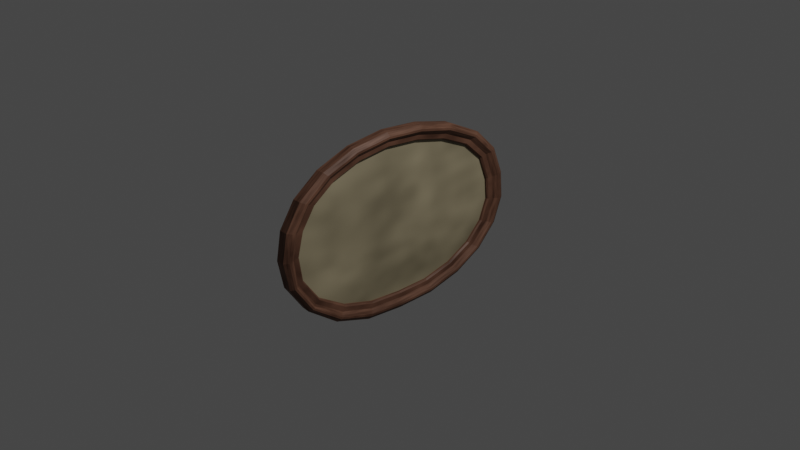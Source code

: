 # Source: Painting6.blend  (saved by Blender 3.4.6; exported with 4.5.12 LTS)
import bpy
from mathutils import Matrix  # noqa: F401  (used for matrix-valued properties, if any)

bpy.ops.wm.read_factory_settings(use_empty=True)
scene = bpy.context.scene
scene.name = 'Scene'

# ---- collections
col_collection = bpy.data.collections.new('Collection'); scene.collection.children.link(col_collection)

# ---- materials (node trees are filled in below, after node groups)
mat_material_001 = bpy.data.materials.new('Material.001')
mat_material_001.use_transparent_shadow = False
mat_material_002 = bpy.data.materials.new('Material.002')
mat_material_002.use_transparent_shadow = False

# ---- material node trees
mat_material_001.use_nodes = True; mat_material_001.node_tree.nodes.clear()
_N = mat_material_001.node_tree.nodes; _L = mat_material_001.node_tree.links
n0 = _N.new('ShaderNodeBsdfPrincipled'); n0.name = 'Principled BSDF'; n0.location = (10, 300)
n0.distribution = 'GGX'
n0.subsurface_method = 'RANDOM_WALK_SKIN'
n0.inputs[0].default_value = (0.2475, 0.1184, 0.0741, 1.0)
n0.inputs[3].default_value = 1.45
n0.inputs[27].default_value = (0.0, 0.0, 0.0, 1.0)
n0.inputs[28].default_value = 1.0
n1 = _N.new('ShaderNodeMixShader'); n1.name = 'Mix Shader'; n1.location = (351, 347)
n2 = _N.new('ShaderNodeOutputMaterial'); n2.name = 'Material Output'; n2.location = (576, 320)
n3 = _N.new('ShaderNodeTexNoise'); n3.name = 'Noise Texture'; n3.location = (-158, 511)
n3.inputs[2].default_value = 6.5
n3.inputs[3].default_value = 1.8
n3.inputs[4].default_value = 0.7467
n3.inputs[8].default_value = 0.1
_L.new(n1.outputs[0], n2.inputs[0])
_L.new(n0.outputs[0], n1.inputs[1])
_L.new(n3.outputs[0], n1.inputs[0])
n2.is_active_output = True
mat_material_002.use_nodes = True; mat_material_002.node_tree.nodes.clear()
_N = mat_material_002.node_tree.nodes; _L = mat_material_002.node_tree.links
n0 = _N.new('ShaderNodeBsdfPrincipled'); n0.name = 'Principled BSDF'; n0.location = (10, 300)
n0.distribution = 'GGX'
n0.subsurface_method = 'RANDOM_WALK_SKIN'
n0.inputs[0].default_value = (0.5445, 0.4608, 0.2932, 1.0)
n0.inputs[3].default_value = 1.45
n0.inputs[27].default_value = (0.0, 0.0, 0.0, 1.0)
n0.inputs[28].default_value = 1.0
n1 = _N.new('ShaderNodeMixShader'); n1.name = 'Mix Shader'; n1.location = (351, 347)
n2 = _N.new('ShaderNodeOutputMaterial'); n2.name = 'Material Output'; n2.location = (576, 320)
n3 = _N.new('ShaderNodeTexNoise'); n3.name = 'Noise Texture'; n3.location = (-158, 511)
n3.inputs[2].default_value = 2.8
n3.inputs[3].default_value = 2.1
n3.inputs[4].default_value = 0.7467
n3.inputs[8].default_value = 0.1
_L.new(n1.outputs[0], n2.inputs[0])
_L.new(n0.outputs[0], n1.inputs[1])
_L.new(n3.outputs[0], n1.inputs[0])
n2.is_active_output = True

# ---- world
world_world = bpy.data.worlds.new('World'); scene.world = world_world
world_world.use_nodes = True; world_world.node_tree.nodes.clear()
_N = world_world.node_tree.nodes; _L = world_world.node_tree.links
n0 = _N.new('ShaderNodeOutputWorld'); n0.name = 'World Output'; n0.location = (300, 300)
n1 = _N.new('ShaderNodeBackground'); n1.name = 'Background'; n1.location = (10, 300)
n1.inputs[0].default_value = (0.05088, 0.05088, 0.05088, 1.0)
_L.new(n1.outputs[0], n0.inputs[0])
n0.is_active_output = True
world_world.color = (0.05088, 0.05088, 0.05088)
world_world.use_sun_shadow = False
world_world.sun_shadow_jitter_overblur = 0.0

# ---- cameras
cam_camera = bpy.data.cameras.new('Camera')
cam_camera.clip_end = 100.0
cam_camera.ortho_scale = 7.314

# ---- lights
light_light = bpy.data.lights.new('Light', 'POINT')
light_light.transmission_factor = 0.0
light_light.energy = 1000.0
light_light.shadow_soft_size = 0.1
light_light.shadow_maximum_resolution = 0.006
light_light.use_absolute_resolution = True

# ---- meshes
me_cylinder = bpy.data.meshes.new('Cylinder')
me_cylinder.from_pydata([(-0.04648, 1.503, -0.2087), (0.04648, 1.503, -0.2087), (-0.04648, 1.395, -0.4914), (0.04648, 1.395, -0.4914), (-0.04648, 1.164, -0.7305), (0.04648, 1.164, -0.7305), (-0.04648, 0.8299, -0.9048), (0.04648, 0.8299, -0.9048), (-0.04648, 0.4217, -0.9987), (0.04648, 0.4217, -0.9987), (-0.04648, -0.02381, -1.004), (0.04648, -0.02381, -1.004), (-0.04648, -0.4699, -0.9594), (0.04648, -0.4704, -0.9659), (-0.04648, -0.8896, -0.8119), (0.04648, -0.8934, -0.8227), (-0.04648, -1.241, -0.5565), (0.04648, -1.246, -0.5613), (-0.04648, -1.452, -0.2528), (0.04648, -1.456, -0.2541), (-0.04648, -1.516, 0.05508), (0.04648, -1.518, 0.05473), (-0.04648, -1.464, 0.3527), (0.04648, -1.464, 0.3527), (-0.04648, -1.293, 0.6166), (0.04648, -1.293, 0.6166), (-0.04648, -1.007, 0.8256), (0.04648, -1.007, 0.8256), (-0.04648, -0.6312, 0.9612), (0.04648, -0.6312, 0.9612), (-0.04648, -0.1996, 1.011), (0.04648, -0.1996, 1.011), (-0.04648, 0.2494, 0.9716), (0.04648, 0.2492, 0.9717), (-0.04648, 0.6807, 0.8633), (0.04648, 0.6814, 0.8668), (-0.04648, 1.073, 0.6655), (0.04648, 1.079, 0.67), (-0.04648, 1.343, 0.4059), (0.04648, 1.348, 0.4098), (-0.04648, 1.476, 0.0925), (0.04648, 1.476, 0.0925), (-0.03841, 1.285, -0.1785), (-0.03841, 1.194, -0.4119), (-0.03841, 0.9978, -0.6088), (-0.03841, 0.7127, -0.7516), (-0.03841, 0.3643, -0.8277), (-0.03841, -0.01633, -0.8303), (-0.03841, -0.398, -0.7941), (-0.03841, -0.7573, -0.6814), (-0.03841, -1.08, -0.4814), (-0.03841, -1.271, -0.2166), (-0.03841, -1.314, 0.04744), (-0.03841, -1.252, 0.2972), (-0.03841, -1.107, 0.5148), (-0.03841, -0.8633, 0.6865), (-0.03841, -0.543, 0.7972), (-0.03841, -0.1744, 0.837), (-0.03841, 0.2094, 0.8024), (-0.03841, 0.5774, 0.7098), (-0.03841, 0.913, 0.5537), (-0.03841, 1.154, 0.3361), (-0.03841, 1.261, 0.0709), (-0.004745, 1.285, -0.1785), (-0.004745, 1.194, -0.4119), (0.004745, 1.194, -0.4119), (0.004745, 1.285, -0.1785), (-0.004745, 0.9978, -0.6088), (0.004745, 0.9978, -0.6088), (-0.004745, 0.7127, -0.7516), (0.004745, 0.7127, -0.7516), (-0.004745, 0.3643, -0.8277), (0.004745, 0.3643, -0.8277), (-0.004745, -0.01633, -0.8303), (0.004745, -0.01633, -0.8303), (-0.004745, -0.3982, -0.7969), (0.004745, -0.3982, -0.7975), (-0.004745, -0.7591, -0.687), (0.004745, -0.7594, -0.6883), (-0.004745, -1.084, -0.4852), (0.004745, -1.084, -0.486), (-0.004745, -1.275, -0.2179), (0.004745, -1.276, -0.2182), (-0.004745, -1.315, 0.04712), (0.004745, -1.315, 0.04706), (-0.004745, -1.252, 0.2972), (0.004745, -1.252, 0.2972), (-0.004745, -1.107, 0.5148), (0.004745, -1.107, 0.5148), (-0.004745, -0.8633, 0.6865), (0.004745, -0.8633, 0.6865), (-0.004745, -0.543, 0.7972), (0.004745, -0.543, 0.7972), (-0.004745, -0.1744, 0.837), (0.004745, -0.1744, 0.837), (-0.004745, 0.2094, 0.8024), (0.004745, 0.2094, 0.8024), (-0.004745, 0.5776, 0.7111), (0.004745, 0.5777, 0.7114), (-0.004745, 0.9152, 0.5559), (0.004745, 0.9157, 0.5564), (-0.004745, 1.157, 0.3377), (0.004745, 1.157, 0.3381), (-0.004745, 1.262, 0.07112), (0.004745, 1.262, 0.07118), (0.04122, 1.228, 0.3666), (0.04122, 1.336, 0.07836), (0.04122, -0.4236, -0.8606), (0.04122, -0.8094, -0.7443), (0.04122, -0.1831, 0.8976), (0.04122, 0.2231, 0.8612), (0.04122, 1.056, -0.6511), (0.04122, 0.7534, -0.8048), (0.04122, -1.326, 0.3165), (0.04122, -1.171, 0.5501), (0.04122, 1.36, -0.189), (0.04122, -1.149, -0.5182), (0.04122, 0.6141, 0.7677), (0.04122, 0.3843, -0.8871), (0.04122, -0.9131, 0.7348), (0.04122, -1.345, -0.2326), (0.04122, 0.9762, 0.5996), (0.04122, -0.01893, -0.8906), (0.04122, -0.5737, 0.8542), (0.04122, 1.264, -0.4396), (0.04122, -1.389, 0.04908), (0.02312, 1.194, -0.4119), (0.03907, 1.211, -0.4184), (0.03907, 1.303, -0.181), (0.02312, 1.285, -0.1785), (0.02312, 0.9978, -0.6088), (0.03906, 1.011, -0.6185), (0.02312, 0.7127, -0.7516), (0.03905, 0.722, -0.7637), (0.02312, 0.3643, -0.8277), (0.03904, 0.3688, -0.841), (0.02312, -0.01633, -0.8303), (0.03904, -0.01691, -0.8438), (0.02312, -0.3983, -0.7984), (0.03904, -0.404, -0.8131), (0.02312, -0.76, -0.6902), (0.03905, -0.7716, -0.7041), (0.02312, -1.085, -0.4872), (0.03905, -1.101, -0.4954), (0.02312, -1.276, -0.2185), (0.03906, -1.293, -0.2221), (0.02312, -1.316, 0.04698), (0.03907, -1.333, 0.04737), (0.02312, -1.252, 0.2972), (0.03907, -1.269, 0.3018), (0.02312, -1.107, 0.5148), (0.03906, -1.122, 0.523), (0.02312, -0.8633, 0.6865), (0.03905, -0.8747, 0.6976), (0.02312, -0.543, 0.7972), (0.03905, -0.5499, 0.8101), (0.02312, -0.1744, 0.837), (0.03904, -0.1763, 0.8506), (0.02312, 0.2093, 0.8024), (0.03904, 0.2124, 0.8156), (0.02312, 0.5778, 0.7119), (0.03904, 0.586, 0.7248), (0.02312, 0.9165, 0.5572), (0.03905, 0.9307, 0.5675), (0.02312, 1.158, 0.3387), (0.03906, 1.175, 0.3457), (0.02312, 1.262, 0.07128), (0.03907, 1.279, 0.07298), (0.07679, 1.28, 0.386), (0.07728, 1.304, 0.3947), (0.07721, 1.422, 0.08701), (0.07672, 1.393, 0.08408), (0.07691, -0.443, -0.9061), (0.0774, -0.4524, -0.9272), (0.07736, -0.8622, -0.7957), (0.07687, -0.8452, -0.7801), (0.07691, -0.1899, 0.9444), (0.0774, -0.1932, 0.9673), (0.0774, 0.239, 0.9289), (0.07691, 0.2338, 0.9067), (0.07679, 1.1, -0.6837), (0.07728, 1.122, -0.6999), (0.07734, 0.8003, -0.8662), (0.07685, 0.7848, -0.8459), (0.0767, -1.382, 0.3313), (0.07719, -1.411, 0.3388), (0.07724, -1.246, 0.591), (0.07675, -1.221, 0.5774), (0.07719, 1.448, -0.2011), (0.0767, 1.419, -0.1971), (0.07731, -1.21, -0.5458), (0.07682, -1.19, -0.5372), (0.07738, 0.6556, 0.8296), (0.07689, 0.642, 0.8096), (0.07738, 0.4072, -0.9555), (0.07689, 0.3997, -0.933), (0.07731, -0.9706, 0.7905), (0.07682, -0.9516, 0.7721), (0.07724, -1.414, -0.2458), (0.07675, -1.391, -0.2415), (0.07734, 1.041, 0.6442), (0.07685, 1.02, 0.63), (0.0774, -0.02192, -0.9601), (0.07691, -0.02094, -0.9373), (0.07736, -0.609, 0.9198), (0.07687, -0.5973, 0.8982), (0.07721, 1.345, -0.4715), (0.07672, 1.318, -0.4608), (0.07719, -1.468, 0.05251), (0.0767, -1.442, 0.05132)], [], [(0, 1, 3, 2), (2, 3, 5, 4), (4, 5, 7, 6), (6, 7, 9, 8), (8, 9, 11, 10), (10, 11, 13, 12), (12, 13, 15, 14), (14, 15, 17, 16), (16, 17, 19, 18), (18, 19, 21, 20), (20, 21, 23, 22), (22, 23, 25, 24), (24, 25, 27, 26), (26, 27, 29, 28), (28, 29, 31, 30), (30, 31, 33, 32), (32, 33, 35, 34), (34, 35, 37, 36), (36, 37, 39, 38), (12, 14, 49, 48), (38, 39, 41, 40), (40, 41, 1, 0), (41, 39, 169, 170), (47, 48, 75, 73), (152, 150, 88, 90), (30, 32, 58, 57), (142, 140, 78, 80), (160, 158, 96, 98), (4, 6, 45, 44), (22, 24, 54, 53), (40, 0, 42, 62), (134, 132, 70, 72), (150, 148, 86, 88), (132, 130, 68, 70), (14, 16, 50, 49), (32, 34, 59, 58), (144, 142, 80, 82), (162, 160, 98, 100), (6, 8, 46, 45), (24, 26, 55, 54), (136, 134, 72, 74), (154, 152, 90, 92), (16, 18, 51, 50), (34, 36, 60, 59), (146, 144, 82, 84), (164, 162, 100, 102), (8, 10, 47, 46), (26, 28, 56, 55), (0, 2, 43, 42), (138, 136, 74, 76), (156, 154, 92, 94), (129, 166, 104, 66), (18, 20, 52, 51), (36, 38, 61, 60), (148, 146, 84, 86), (166, 164, 102, 104), (10, 12, 48, 47), (28, 30, 57, 56), (140, 138, 76, 78), (158, 156, 94, 96), (2, 4, 44, 43), (20, 22, 53, 52), (38, 40, 62, 61), (130, 126, 65, 68), (114, 113, 149, 151), (65, 66, 104, 102, 100, 98, 96, 94, 92, 90, 88, 86, 84, 82, 80, 78, 76, 74, 72, 70, 68), (63, 64, 67, 69, 71, 73, 75, 77, 79, 81, 83, 85, 87, 89, 91, 93, 95, 97, 99, 101, 103), (105, 121, 163, 165), (54, 55, 89, 87), (107, 122, 137, 139), (61, 62, 103, 101), (119, 114, 151, 153), (48, 49, 77, 75), (106, 105, 165, 167), (55, 56, 91, 89), (108, 107, 139, 141), (62, 42, 63, 103), (42, 43, 64, 63), (123, 119, 153, 155), (49, 50, 79, 77), (115, 106, 167, 128), (111, 124, 127, 131), (56, 57, 93, 91), (116, 108, 141, 143), (43, 44, 67, 64), (109, 123, 155, 157), (50, 51, 81, 79), (124, 115, 128, 127), (57, 58, 95, 93), (120, 116, 143, 145), (44, 45, 69, 67), (110, 109, 157, 159), (51, 52, 83, 81), (112, 111, 131, 133), (58, 59, 97, 95), (125, 120, 145, 147), (45, 46, 71, 69), (117, 110, 159, 161), (52, 53, 85, 83), (118, 112, 133, 135), (59, 60, 99, 97), (113, 125, 147, 149), (46, 47, 73, 71), (121, 117, 161, 163), (53, 54, 87, 85), (122, 118, 135, 137), (60, 61, 101, 99), (187, 184, 113, 114), (27, 25, 186, 196), (183, 180, 111, 112), (9, 7, 182, 194), (179, 176, 109, 110), (35, 33, 178, 192), (175, 172, 107, 108), (17, 15, 174, 190), (171, 168, 105, 106), (1, 41, 170, 188), (209, 199, 120, 125), (207, 189, 115, 124), (19, 17, 190, 198), (205, 197, 119, 123), (21, 19, 198, 208), (203, 195, 118, 122), (29, 27, 196, 204), (201, 193, 117, 121), (11, 9, 194, 202), (199, 191, 116, 120), (37, 35, 192, 200), (197, 187, 114, 119), (3, 1, 188, 206), (195, 183, 112, 118), (25, 23, 185, 186), (193, 179, 110, 117), (7, 5, 181, 182), (191, 175, 108, 116), (33, 31, 177, 178), (189, 171, 106, 115), (15, 13, 173, 174), (23, 21, 208, 185), (184, 209, 125, 113), (5, 3, 206, 181), (180, 207, 124, 111), (31, 29, 204, 177), (176, 205, 123, 109), (13, 11, 202, 173), (172, 203, 122, 107), (39, 37, 200, 169), (168, 201, 121, 105), (127, 128, 129, 126), (131, 127, 126, 130), (133, 131, 130, 132), (135, 133, 132, 134), (137, 135, 134, 136), (139, 137, 136, 138), (141, 139, 138, 140), (143, 141, 140, 142), (145, 143, 142, 144), (147, 145, 144, 146), (149, 147, 146, 148), (151, 149, 148, 150), (153, 151, 150, 152), (155, 153, 152, 154), (157, 155, 154, 156), (159, 157, 156, 158), (161, 159, 158, 160), (163, 161, 160, 162), (165, 163, 162, 164), (167, 165, 164, 166), (128, 167, 166, 129), (209, 184, 185, 208), (207, 180, 181, 206), (205, 176, 177, 204), (203, 172, 173, 202), (201, 168, 169, 200), (199, 209, 208, 198), (189, 207, 206, 188), (197, 205, 204, 196), (195, 203, 202, 194), (193, 201, 200, 192), (191, 199, 198, 190), (187, 197, 196, 186), (183, 195, 194, 182), (179, 193, 192, 178), (175, 191, 190, 174), (171, 189, 188, 170), (184, 187, 186, 185), (180, 183, 182, 181), (176, 179, 178, 177), (172, 175, 174, 173), (168, 171, 170, 169), (126, 129, 66, 65)])
me_cylinder.polygons.foreach_set('material_index', [0, 0, 0, 0, 0, 0, 0, 0, 0, 0, 0, 0, 0, 0, 0, 0, 0, 0, 0, 0, 0, 0, 0, 0, 0, 0, 0, 0, 0, 0, 0, 0, 0, 0, 0, 0, 0, 0, 0, 0, 0, 0, 0, 0, 0, 0, 0, 0, 0, 0, 0, 0, 0, 0, 0, 0, 0, 0, 0, 0, 0, 0, 0, 0, 0, 1, 0, 0, 0, 0, 0, 0, 0, 0, 0, 0, 0, 0, 0, 0, 0, 0, 0, 0, 0, 0, 0, 0, 0, 0, 0, 0, 0, 0, 0, 0, 0, 0, 0, 0, 0, 0, 0, 0, 0, 0, 0, 0, 0, 0, 0, 0, 0, 0, 0, 0, 0, 0, 0, 0, 0, 0, 0, 0, 0, 0, 0, 0, 0, 0, 0, 0, 0, 0, 0, 0, 0, 0, 0, 0, 0, 0, 0, 0, 0, 0, 0, 0, 0, 0, 0, 0, 0, 0, 0, 0, 0, 0, 0, 0, 0, 0, 0, 0, 0, 0, 0, 0, 0, 0, 0, 0, 0, 0, 0, 0, 0, 0, 0, 0, 0, 0, 0, 0, 0, 0, 0, 0, 0, 0, 0])
_uv = me_cylinder.uv_layers.new(name='UVMap')
_uv.uv.foreach_set('vector', [1.0, 0.5, 1.0, 1.0, 0.9524, 1.0, 0.9524, 0.5, 0.9524, 0.5, 0.9524, 1.0, 0.9048, 1.0, 0.9048, 0.5, 0.9048, 0.5, 0.9048, 1.0, 0.8571, 1.0, 0.8571, 0.5, 0.8571, 0.5, 0.8571, 1.0, 0.8095, 1.0, 0.8095, 0.5, 0.8095, 0.5, 0.8095, 1.0, 0.7619, 1.0, 0.7619, 0.5, 0.7619, 0.5, 0.7619, 1.0, 0.7143, 1.0, 0.7143, 0.5, 0.7143, 0.5, 0.7143, 1.0, 0.6667, 1.0, 0.6667, 0.5, 0.6667, 0.5, 0.6667, 1.0, 0.619, 1.0, 0.619, 0.5, 0.619, 0.5, 0.619, 1.0, 0.5714, 1.0, 0.5714, 0.5, 0.5714, 0.5, 0.5714, 1.0, 0.5238, 1.0, 0.5238, 0.5, 0.5238, 0.5, 0.5238, 1.0, 0.4762, 1.0, 0.4762, 0.5, 0.4762, 0.5, 0.4762, 1.0, 0.4286, 1.0, 0.4286, 0.5, 0.4286, 0.5, 0.4286, 1.0, 0.381, 1.0, 0.381, 0.5, 0.381, 0.5, 0.381, 1.0, 0.3333, 1.0, 0.3333, 0.5, 0.3333, 0.5, 0.3333, 1.0, 0.2857, 1.0, 0.2857, 0.5, 0.2857, 0.5, 0.2857, 1.0, 0.2381, 1.0, 0.2381, 0.5, 0.2381, 0.5, 0.2381, 1.0, 0.1905, 1.0, 0.1905, 0.5, 0.1905, 0.5, 0.1905, 1.0, 0.1429, 1.0, 0.1429, 0.5, 0.1429, 0.5, 0.1429, 1.0, 0.09524, 1.0, 0.09524, 0.5, 0.7143, 0.5, 0.6667, 0.5, 0.6667, 0.5, 0.7143, 0.5, 0.09524, 0.5, 0.09524, 1.0, 0.04762, 1.0, 0.04762, 0.5, 0.04762, 0.5, 0.04762, 1.0, 5.215e-08, 1.0, 5.215e-08, 0.5, 0.04762, 1.0, 0.09524, 1.0, 0.09524, 1.0, 0.04762, 1.0, 0.7619, 0.5, 0.7143, 0.5, 0.7143, 0.5, 0.7619, 0.5, 0.381, 1.0, 0.4286, 1.0, 0.4286, 1.0, 0.381, 1.0, 0.2857, 0.5, 0.2381, 0.5, 0.2381, 0.5, 0.2857, 0.5, 0.619, 1.0, 0.6667, 1.0, 0.6667, 1.0, 0.619, 1.0, 0.1905, 1.0, 0.2381, 1.0, 0.2381, 1.0, 0.1905, 1.0, 0.9048, 0.5, 0.8571, 0.5, 0.8571, 0.5, 0.9048, 0.5, 0.4762, 0.5, 0.4286, 0.5, 0.4286, 0.5, 0.4762, 0.5, 0.04762, 0.5, 5.215e-08, 0.5, 5.215e-08, 0.5, 0.04762, 0.5, 0.8095, 1.0, 0.8571, 1.0, 0.8571, 1.0, 0.8095, 1.0, 0.4286, 1.0, 0.4762, 1.0, 0.4762, 1.0, 0.4286, 1.0, 0.8571, 1.0, 0.9048, 1.0, 0.9048, 1.0, 0.8571, 1.0, 0.6667, 0.5, 0.619, 0.5, 0.619, 0.5, 0.6667, 0.5, 0.2381, 0.5, 0.1905, 0.5, 0.1905, 0.5, 0.2381, 0.5, 0.5714, 1.0, 0.619, 1.0, 0.619, 1.0, 0.5714, 1.0, 0.1429, 1.0, 0.1905, 1.0, 0.1905, 1.0, 0.1429, 1.0, 0.8571, 0.5, 0.8095, 0.5, 0.8095, 0.5, 0.8571, 0.5, 0.4286, 0.5, 0.381, 0.5, 0.381, 0.5, 0.4286, 0.5, 0.7619, 1.0, 0.8095, 1.0, 0.8095, 1.0, 0.7619, 1.0, 0.3333, 1.0, 0.381, 1.0, 0.381, 1.0, 0.3333, 1.0, 0.619, 0.5, 0.5714, 0.5, 0.5714, 0.5, 0.619, 0.5, 0.1905, 0.5, 0.1429, 0.5, 0.1429, 0.5, 0.1905, 0.5, 0.5238, 1.0, 0.5714, 1.0, 0.5714, 1.0, 0.5238, 1.0, 0.09524, 1.0, 0.1429, 1.0, 0.1429, 1.0, 0.09524, 1.0, 0.8095, 0.5, 0.7619, 0.5, 0.7619, 0.5, 0.8095, 0.5, 0.381, 0.5, 0.3333, 0.5, 0.3333, 0.5, 0.381, 0.5, 1.0, 0.5, 0.9524, 0.5, 0.9524, 0.5, 1.0, 0.5, 0.7143, 1.0, 0.7619, 1.0, 0.7619, 1.0, 0.7143, 1.0, 0.2857, 1.0, 0.3333, 1.0, 0.3333, 1.0, 0.2857, 1.0, 5.215e-08, 1.0, 0.04762, 1.0, 0.04762, 1.0, 5.215e-08, 1.0, 0.5714, 0.5, 0.5238, 0.5, 0.5238, 0.5, 0.5714, 0.5, 0.1429, 0.5, 0.09524, 0.5, 0.09524, 0.5, 0.1429, 0.5, 0.4762, 1.0, 0.5238, 1.0, 0.5238, 1.0, 0.4762, 1.0, 0.04762, 1.0, 0.09524, 1.0, 0.09524, 1.0, 0.04762, 1.0, 0.7619, 0.5, 0.7143, 0.5, 0.7143, 0.5, 0.7619, 0.5, 0.3333, 0.5, 0.2857, 0.5, 0.2857, 0.5, 0.3333, 0.5, 0.6667, 1.0, 0.7143, 1.0, 0.7143, 1.0, 0.6667, 1.0, 0.2381, 1.0, 0.2857, 1.0, 0.2857, 1.0, 0.2381, 1.0, 0.9524, 0.5, 0.9048, 0.5, 0.9048, 0.5, 0.9524, 0.5, 0.5238, 0.5, 0.4762, 0.5, 0.4762, 0.5, 0.5238, 0.5, 0.09524, 0.5, 0.04762, 0.5, 0.04762, 0.5, 0.09524, 0.5, 0.9048, 1.0, 0.9524, 1.0, 0.9524, 1.0, 0.9048, 1.0, 0.4286, 1.0, 0.4762, 1.0, 0.4762, 1.0, 0.4286, 1.0, 0.3207, 0.4793, 0.25, 0.49, 0.1793, 0.4793, 0.1148, 0.4483, 0.06236, 0.3996, 0.02659, 0.3377, 0.01067, 0.2679, 0.01602, 0.1966, 0.04215, 0.13, 0.08676, 0.07407, 0.1459, 0.03377, 0.2142, 0.01268, 0.2858, 0.01268, 0.3541, 0.03377, 0.4132, 0.07407, 0.4578, 0.13, 0.484, 0.1966, 0.4893, 0.2679, 0.4734, 0.3377, 0.4376, 0.3996, 0.3852, 0.4483, 0.75, 0.49, 0.8207, 0.4793, 0.8852, 0.4483, 0.9376, 0.3996, 0.9734, 0.3377, 0.9893, 0.2679, 0.984, 0.1966, 0.9578, 0.13, 0.9132, 0.07407, 0.8541, 0.03377, 0.7858, 0.01268, 0.7142, 0.01268, 0.6459, 0.03377, 0.5868, 0.07407, 0.5422, 0.13, 0.516, 0.1966, 0.5107, 0.2679, 0.5266, 0.3377, 0.5624, 0.3996, 0.6148, 0.4483, 0.6793, 0.4793, 0.09524, 1.0, 0.1429, 1.0, 0.1429, 1.0, 0.09524, 1.0, 0.4286, 0.5, 0.381, 0.5, 0.381, 0.5, 0.4286, 0.5, 0.7143, 1.0, 0.7619, 1.0, 0.7619, 1.0, 0.7143, 1.0, 0.09524, 0.5, 0.04762, 0.5, 0.04762, 0.5, 0.09524, 0.5, 0.381, 1.0, 0.4286, 1.0, 0.4286, 1.0, 0.381, 1.0, 0.7143, 0.5, 0.6667, 0.5, 0.6667, 0.5, 0.7143, 0.5, 0.04762, 1.0, 0.09524, 1.0, 0.09524, 1.0, 0.04762, 1.0, 0.381, 0.5, 0.3333, 0.5, 0.3333, 0.5, 0.381, 0.5, 0.6667, 1.0, 0.7143, 1.0, 0.7143, 1.0, 0.6667, 1.0, 0.04762, 0.5, 5.215e-08, 0.5, 5.215e-08, 0.5, 0.04762, 0.5, 1.0, 0.5, 0.9524, 0.5, 0.9524, 0.5, 1.0, 0.5, 0.3333, 1.0, 0.381, 1.0, 0.381, 1.0, 0.3333, 1.0, 0.6667, 0.5, 0.619, 0.5, 0.619, 0.5, 0.6667, 0.5, 5.215e-08, 1.0, 0.04762, 1.0, 0.04762, 1.0, 5.215e-08, 1.0, 0.9048, 1.0, 0.9524, 1.0, 0.9524, 1.0, 0.9048, 1.0, 0.3333, 0.5, 0.2857, 0.5, 0.2857, 0.5, 0.3333, 0.5, 0.619, 1.0, 0.6667, 1.0, 0.6667, 1.0, 0.619, 1.0, 0.9524, 0.5, 0.9048, 0.5, 0.9048, 0.5, 0.9524, 0.5, 0.2857, 1.0, 0.3333, 1.0, 0.3333, 1.0, 0.2857, 1.0, 0.619, 0.5, 0.5714, 0.5, 0.5714, 0.5, 0.619, 0.5, 0.9524, 1.0, 1.0, 1.0, 1.0, 1.0, 0.9524, 1.0, 0.2857, 0.5, 0.2381, 0.5, 0.2381, 0.5, 0.2857, 0.5, 0.5714, 1.0, 0.619, 1.0, 0.619, 1.0, 0.5714, 1.0, 0.9048, 0.5, 0.8571, 0.5, 0.8571, 0.5, 0.9048, 0.5, 0.2381, 1.0, 0.2857, 1.0, 0.2857, 1.0, 0.2381, 1.0, 0.5714, 0.5, 0.5238, 0.5, 0.5238, 0.5, 0.5714, 0.5, 0.8571, 1.0, 0.9048, 1.0, 0.9048, 1.0, 0.8571, 1.0, 0.2381, 0.5, 0.1905, 0.5, 0.1905, 0.5, 0.2381, 0.5, 0.5238, 1.0, 0.5714, 1.0, 0.5714, 1.0, 0.5238, 1.0, 0.8571, 0.5, 0.8095, 0.5, 0.8095, 0.5, 0.8571, 0.5, 0.1905, 1.0, 0.2381, 1.0, 0.2381, 1.0, 0.1905, 1.0, 0.5238, 0.5, 0.4762, 0.5, 0.4762, 0.5, 0.5238, 0.5, 0.8095, 1.0, 0.8571, 1.0, 0.8571, 1.0, 0.8095, 1.0, 0.1905, 0.5, 0.1429, 0.5, 0.1429, 0.5, 0.1905, 0.5, 0.4762, 1.0, 0.5238, 1.0, 0.5238, 1.0, 0.4762, 1.0, 0.8095, 0.5, 0.7619, 0.5, 0.7619, 0.5, 0.8095, 0.5, 0.1429, 1.0, 0.1905, 1.0, 0.1905, 1.0, 0.1429, 1.0, 0.4762, 0.5, 0.4286, 0.5, 0.4286, 0.5, 0.4762, 0.5, 0.7619, 1.0, 0.8095, 1.0, 0.8095, 1.0, 0.7619, 1.0, 0.1429, 0.5, 0.09524, 0.5, 0.09524, 0.5, 0.1429, 0.5, 0.4286, 1.0, 0.4762, 1.0, 0.4762, 1.0, 0.4286, 1.0, 0.381, 1.0, 0.4286, 1.0, 0.4286, 1.0, 0.381, 1.0, 0.8571, 1.0, 0.9048, 1.0, 0.9048, 1.0, 0.8571, 1.0, 0.8095, 1.0, 0.8571, 1.0, 0.8571, 1.0, 0.8095, 1.0, 0.2381, 1.0, 0.2857, 1.0, 0.2857, 1.0, 0.2381, 1.0, 0.1905, 1.0, 0.2381, 1.0, 0.2381, 1.0, 0.1905, 1.0, 0.6667, 1.0, 0.7143, 1.0, 0.7143, 1.0, 0.6667, 1.0, 0.619, 1.0, 0.6667, 1.0, 0.6667, 1.0, 0.619, 1.0, 0.04762, 1.0, 0.09524, 1.0, 0.09524, 1.0, 0.04762, 1.0, 5.215e-08, 1.0, 0.04762, 1.0, 0.04762, 1.0, 5.215e-08, 1.0, 0.5238, 1.0, 0.5714, 1.0, 0.5714, 1.0, 0.5238, 1.0, 0.9524, 1.0, 1.0, 1.0, 1.0, 1.0, 0.9524, 1.0, 0.5714, 1.0, 0.619, 1.0, 0.619, 1.0, 0.5714, 1.0, 0.3333, 1.0, 0.381, 1.0, 0.381, 1.0, 0.3333, 1.0, 0.5238, 1.0, 0.5714, 1.0, 0.5714, 1.0, 0.5238, 1.0, 0.7619, 1.0, 0.8095, 1.0, 0.8095, 1.0, 0.7619, 1.0, 0.3333, 1.0, 0.381, 1.0, 0.381, 1.0, 0.3333, 1.0, 0.1429, 1.0, 0.1905, 1.0, 0.1905, 1.0, 0.1429, 1.0, 0.7619, 1.0, 0.8095, 1.0, 0.8095, 1.0, 0.7619, 1.0, 0.5714, 1.0, 0.619, 1.0, 0.619, 1.0, 0.5714, 1.0, 0.1429, 1.0, 0.1905, 1.0, 0.1905, 1.0, 0.1429, 1.0, 0.381, 1.0, 0.4286, 1.0, 0.4286, 1.0, 0.381, 1.0, 0.9524, 1.0, 1.0, 1.0, 1.0, 1.0, 0.9524, 1.0, 0.8095, 1.0, 0.8571, 1.0, 0.8571, 1.0, 0.8095, 1.0, 0.4286, 1.0, 0.4762, 1.0, 0.4762, 1.0, 0.4286, 1.0, 0.1905, 1.0, 0.2381, 1.0, 0.2381, 1.0, 0.1905, 1.0, 0.8571, 1.0, 0.9048, 1.0, 0.9048, 1.0, 0.8571, 1.0, 0.619, 1.0, 0.6667, 1.0, 0.6667, 1.0, 0.619, 1.0, 0.2381, 1.0, 0.2857, 1.0, 0.2857, 1.0, 0.2381, 1.0, 5.215e-08, 1.0, 0.04762, 1.0, 0.04762, 1.0, 5.215e-08, 1.0, 0.6667, 1.0, 0.7143, 1.0, 0.7143, 1.0, 0.6667, 1.0, 0.4762, 1.0, 0.5238, 1.0, 0.5238, 1.0, 0.4762, 1.0, 0.4762, 1.0, 0.5238, 1.0, 0.5238, 1.0, 0.4762, 1.0, 0.9048, 1.0, 0.9524, 1.0, 0.9524, 1.0, 0.9048, 1.0, 0.9048, 1.0, 0.9524, 1.0, 0.9524, 1.0, 0.9048, 1.0, 0.2857, 1.0, 0.3333, 1.0, 0.3333, 1.0, 0.2857, 1.0, 0.2857, 1.0, 0.3333, 1.0, 0.3333, 1.0, 0.2857, 1.0, 0.7143, 1.0, 0.7619, 1.0, 0.7619, 1.0, 0.7143, 1.0, 0.7143, 1.0, 0.7619, 1.0, 0.7619, 1.0, 0.7143, 1.0, 0.09524, 1.0, 0.1429, 1.0, 0.1429, 1.0, 0.09524, 1.0, 0.09524, 1.0, 0.1429, 1.0, 0.1429, 1.0, 0.09524, 1.0, 0.9524, 1.0, 1.0, 1.0, 1.0, 1.0, 0.9524, 1.0, 0.9048, 1.0, 0.9524, 1.0, 0.9524, 1.0, 0.9048, 1.0, 0.8571, 1.0, 0.9048, 1.0, 0.9048, 1.0, 0.8571, 1.0, 0.8095, 1.0, 0.8571, 1.0, 0.8571, 1.0, 0.8095, 1.0, 0.7619, 1.0, 0.8095, 1.0, 0.8095, 1.0, 0.7619, 1.0, 0.7143, 1.0, 0.7619, 1.0, 0.7619, 1.0, 0.7143, 1.0, 0.6667, 1.0, 0.7143, 1.0, 0.7143, 1.0, 0.6667, 1.0, 0.619, 1.0, 0.6667, 1.0, 0.6667, 1.0, 0.619, 1.0, 0.5714, 1.0, 0.619, 1.0, 0.619, 1.0, 0.5714, 1.0, 0.5238, 1.0, 0.5714, 1.0, 0.5714, 1.0, 0.5238, 1.0, 0.4762, 1.0, 0.5238, 1.0, 0.5238, 1.0, 0.4762, 1.0, 0.4286, 1.0, 0.4762, 1.0, 0.4762, 1.0, 0.4286, 1.0, 0.381, 1.0, 0.4286, 1.0, 0.4286, 1.0, 0.381, 1.0, 0.3333, 1.0, 0.381, 1.0, 0.381, 1.0, 0.3333, 1.0, 0.2857, 1.0, 0.3333, 1.0, 0.3333, 1.0, 0.2857, 1.0, 0.2381, 1.0, 0.2857, 1.0, 0.2857, 1.0, 0.2381, 1.0, 0.1905, 1.0, 0.2381, 1.0, 0.2381, 1.0, 0.1905, 1.0, 0.1429, 1.0, 0.1905, 1.0, 0.1905, 1.0, 0.1429, 1.0, 0.09524, 1.0, 0.1429, 1.0, 0.1429, 1.0, 0.09524, 1.0, 0.04762, 1.0, 0.09524, 1.0, 0.09524, 1.0, 0.04762, 1.0, 5.215e-08, 1.0, 0.04762, 1.0, 0.04762, 1.0, 5.215e-08, 1.0, 0.5238, 1.0, 0.4762, 1.0, 0.4762, 1.0, 0.5238, 1.0, 0.9524, 1.0, 0.9048, 1.0, 0.9048, 1.0, 0.9524, 1.0, 0.3333, 1.0, 0.2857, 1.0, 0.2857, 1.0, 0.3333, 1.0, 0.7619, 1.0, 0.7143, 1.0, 0.7143, 1.0, 0.7619, 1.0, 0.1429, 1.0, 0.09524, 1.0, 0.09524, 1.0, 0.1429, 1.0, 0.5714, 1.0, 0.5238, 1.0, 0.5238, 1.0, 0.5714, 1.0, 1.0, 1.0, 0.9524, 1.0, 0.9524, 1.0, 1.0, 1.0, 0.381, 1.0, 0.3333, 1.0, 0.3333, 1.0, 0.381, 1.0, 0.8095, 1.0, 0.7619, 1.0, 0.7619, 1.0, 0.8095, 1.0, 0.1905, 1.0, 0.1429, 1.0, 0.1429, 1.0, 0.1905, 1.0, 0.619, 1.0, 0.5714, 1.0, 0.5714, 1.0, 0.619, 1.0, 0.4286, 1.0, 0.381, 1.0, 0.381, 1.0, 0.4286, 1.0, 0.8571, 1.0, 0.8095, 1.0, 0.8095, 1.0, 0.8571, 1.0, 0.2381, 1.0, 0.1905, 1.0, 0.1905, 1.0, 0.2381, 1.0, 0.6667, 1.0, 0.619, 1.0, 0.619, 1.0, 0.6667, 1.0, 0.04762, 1.0, 5.215e-08, 1.0, 5.215e-08, 1.0, 0.04762, 1.0, 0.4762, 1.0, 0.4286, 1.0, 0.4286, 1.0, 0.4762, 1.0, 0.9048, 1.0, 0.8571, 1.0, 0.8571, 1.0, 0.9048, 1.0, 0.2857, 1.0, 0.2381, 1.0, 0.2381, 1.0, 0.2857, 1.0, 0.7143, 1.0, 0.6667, 1.0, 0.6667, 1.0, 0.7143, 1.0, 0.09524, 1.0, 0.04762, 1.0, 0.04762, 1.0, 0.09524, 1.0, 0.9524, 1.0, 1.0, 1.0, 1.0, 1.0, 0.9524, 1.0])
me_cylinder.materials.append(mat_material_001)
me_cylinder.materials.append(mat_material_002)
me_cylinder.update()

# ---- objects
ob_light = bpy.data.objects.new('Light', light_light)
ob_camera = bpy.data.objects.new('Camera', cam_camera)
ob_cylinder = bpy.data.objects.new('Cylinder', me_cylinder)

# ---- transforms, parenting, visibility, modifiers, constraints
ob_light.location = (4.076, 1.005, 5.904)
ob_light.rotation_euler = (0.6503, 0.05522, 1.866)
ob_light.lock_rotations_4d = False
ob_light.empty_display_type = 'ARROWS'
ob_light.color = (0.0, 0.0, 0.0, 0.0)
ob_light.lineart.crease_threshold = 0.0
ob_camera.location = (7.359, -6.926, 4.958)
ob_camera.rotation_euler = (1.109, 0.0, 0.8149)
ob_camera.lock_rotations_4d = False
ob_camera.empty_display_type = 'ARROWS'
ob_camera.color = (0.0, 0.0, 0.0, 0.0)
ob_camera.display_type = 'WIRE'
ob_camera.lineart.crease_threshold = 0.0
ob_cylinder.location = (0.0, 0.0, 0.0)

# ---- collection membership
col_collection.objects.link(ob_light)
col_collection.objects.link(ob_camera)
col_collection.objects.link(ob_cylinder)

# ---- scene / render settings (as saved in the file)
scene.camera = ob_camera
scene.frame_start = 1; scene.frame_end = 250; scene.frame_set(1)
scene.render.engine = 'BLENDER_EEVEE_NEXT'
scene.cycles.sampling_pattern = 'TABULATED_SOBOL'
scene.cycles.use_light_tree = False
scene.view_settings.view_transform = 'Filmic'
bpy.context.view_layer.update()
